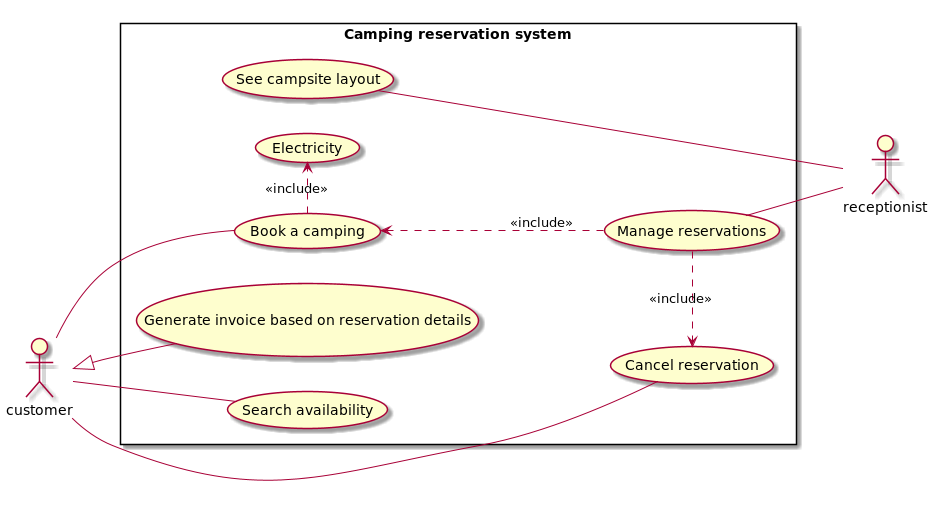

The diagram above was rendered by PlantUML. Its source (embedded in the PNG):
@startuml
left to right direction
skinparam packageStyle rectangle
actor customer
actor receptionist
rectangle "Camping reservation system" {
  customer <|-- (Generate invoice based on reservation details)
  customer -- (Search availability)
  customer -- (Book a camping)
  (Book a camping) .> (Electricity) : <<include>>
  (Manage reservations) -- receptionist
  (Manage reservations) .> (Cancel reservation) : <<include>>
  (Manage reservations) -up.> (Book a camping) : <<include>>
  customer -- (Cancel reservation)
  (See campsite layout) -- receptionist
}
@enduml